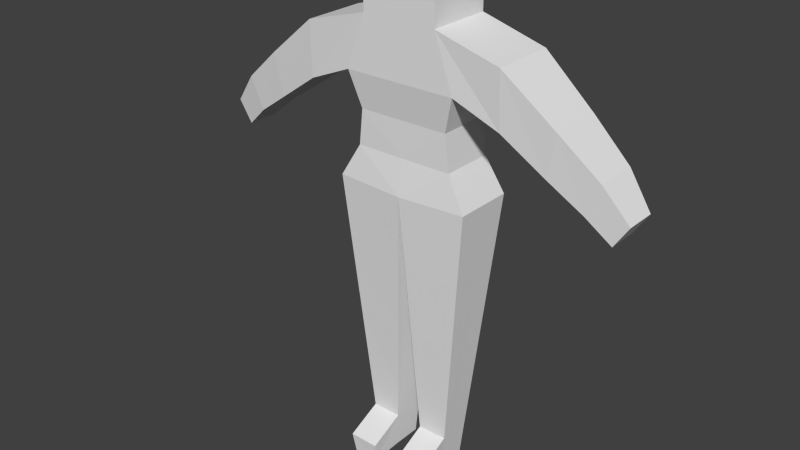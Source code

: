 # Source: Char03.blend  (saved by Blender 2.70.0; exported with 4.5.12 LTS)
import bpy
from mathutils import Matrix  # noqa: F401  (used for matrix-valued properties, if any)

bpy.ops.wm.read_factory_settings(use_empty=True)
scene = bpy.context.scene
scene.name = 'Scene'

# ---- collections
col_collection_1 = bpy.data.collections.new('Collection 1'); scene.collection.children.link(col_collection_1)

# ---- world
world_world = bpy.data.worlds.new('World'); scene.world = world_world
world_world.color = (0.05088, 0.05088, 0.05088)
world_world.use_sun_shadow = False
world_world.sun_shadow_jitter_overblur = 0.0
world_world.cycles.sampling_method = 'MANUAL'
world_world.cycles.sample_map_resolution = 256

# ---- meshes
me_cube_001 = bpy.data.meshes.new('Cube.001')
me_cube_001.from_pydata([(0.1523, 0.05361, -0.003014), (0.1523, -0.05361, -0.003014), (0.2592, 0.1138, 1.09), (0.2592, -0.1138, 1.09), (0.0, 0.1238, 1.083), (0.06024, 0.05361, -0.003014), (0.0, -0.1238, 1.083), (0.06024, -0.05361, -0.003014), (0.2125, 0.1238, 1.483), (0.2125, -0.1238, 1.483), (0.0, 0.1238, 1.483), (0.0, -0.1238, 1.483), (0.1416, 0.1238, 1.685), (0.1416, -0.1238, 1.685), (0.0, 0.1238, 1.685), (0.0, -0.1238, 1.685), (0.7659, 0.05949, 1.132), (0.7659, -0.05949, 1.132), (0.8189, 0.05949, 1.213), (0.8189, -0.05949, 1.213), (0.385, -0.1133, 1.41), (0.548, -0.09637, 1.298), (0.675, -0.07958, 1.212), (0.7261, -0.08215, 1.331), (0.5797, -0.1018, 1.457), (0.3826, -0.1215, 1.617), (0.385, 0.1133, 1.41), (0.548, 0.09638, 1.298), (0.675, 0.07958, 1.212), (0.7261, 0.08215, 1.331), (0.5797, 0.1018, 1.457), (0.3826, 0.1215, 1.617), (0.0, -0.102, 1.216), (0.0, -0.102, 1.349), (0.0, 0.102, 1.349), (0.0, 0.102, 1.216), (0.1882, 0.0998, 1.215), (0.1728, 0.102, 1.349), (0.1728, -0.102, 1.349), (0.1882, -0.0998, 1.215), (0.1416, 0.1238, 1.987), (0.1416, -0.1238, 1.987), (0.0, 0.1238, 1.987), (0.0, -0.1238, 1.987), (0.2324, 0.09876, 0.8167), (0.2057, 0.08371, 0.5434), (0.179, 0.06866, 0.2702), (0.2324, -0.09876, 0.8167), (0.2057, -0.08371, 0.5434), (0.179, -0.06866, 0.2702), (0.01506, 0.1062, 0.8113), (0.03012, 0.08869, 0.5398), (0.04518, 0.07115, 0.2684), (0.01506, -0.1062, 0.8113), (0.03012, -0.08869, 0.5398), (0.04518, -0.07115, 0.2684), (0.1656, 0.06113, 0.1336), (0.1656, -0.06113, 0.1336), (0.05271, 0.06238, 0.1327), (0.05271, -0.06238, 0.1327), (0.05355, -0.1952, 0.06833), (0.1665, -0.194, 0.06923), (0.06108, -0.1865, -0.01098), (0.1531, -0.1865, -0.01098)], [], [(58, 56, 0, 5), (56, 57, 1, 0), (7, 5, 0, 1), (57, 59, 60, 61), (34, 33, 11, 10), (59, 58, 5, 7), (10, 11, 15, 14), (38, 37, 8, 9), (33, 38, 9, 11), (37, 34, 10, 8), (14, 15, 43, 42), (8, 10, 14, 12), (23, 22, 17, 19), (11, 9, 13, 15), (17, 16, 18, 19), (22, 28, 16, 17), (29, 23, 19, 18), (28, 29, 18, 16), (13, 9, 20, 25), (25, 20, 21, 24), (24, 21, 22, 23), (9, 8, 26, 20), (20, 26, 27, 21), (21, 27, 28, 22), (12, 13, 25, 31), (31, 25, 24, 30), (30, 24, 23, 29), (8, 12, 31, 26), (26, 31, 30, 27), (27, 30, 29, 28), (4, 6, 32, 35), (35, 32, 33, 34), (3, 2, 36, 39), (39, 36, 37, 38), (6, 3, 39, 32), (32, 39, 38, 33), (2, 4, 35, 36), (36, 35, 34, 37), (41, 40, 42, 43), (15, 13, 41, 43), (12, 14, 42, 40), (13, 12, 40, 41), (4, 2, 44, 50), (50, 44, 45, 51), (51, 45, 46, 52), (2, 3, 47, 44), (44, 47, 48, 45), (45, 48, 49, 46), (3, 6, 53, 47), (47, 53, 54, 48), (48, 54, 55, 49), (6, 4, 50, 53), (53, 50, 51, 54), (54, 51, 52, 55), (52, 46, 56, 58), (46, 49, 57, 56), (49, 55, 59, 57), (55, 52, 58, 59), (7, 1, 63, 62), (1, 57, 61, 63), (59, 7, 62, 60), (61, 60, 62, 63)])
me_cube_001.use_remesh_preserve_volume = False
me_cube_001.use_remesh_preserve_attributes = False
me_cube_001.use_mirror_vertex_groups = False
me_cube_001.update()
arm_armature = bpy.data.armatures.new('Armature')  # bones are not reproduced

# ---- objects
ob_metarig = bpy.data.objects.new('metarig', arm_armature)
ob_cube = bpy.data.objects.new('Cube', me_cube_001)

# ---- transforms, parenting, visibility, modifiers, constraints
ob_metarig.location = (0.0, 0.0, 0.0)
ob_metarig.lineart.crease_threshold = 0.0
ob_cube.parent = ob_metarig
ob_cube.location = (0.0, 0.0, 0.0)
ob_cube.lineart.crease_threshold = 0.0
_vg = ob_cube.vertex_groups.new(name='hips')
for _i, _w in zip([2, 4, 6, 35, 36, 50], [0.07636, 0.849, 0.06103, 0.1025, 0.02106, 0.04292]): _vg.add([_i], _w, 'REPLACE')
_vg = ob_cube.vertex_groups.new(name='spine')
for _i, _w in zip([3, 4, 6, 32, 33, 34, 35, 36, 37, 38, 39], [0.003362, 0.05643, 0.1045, 0.6674, 0.09218, 0.09867, 0.7424, 0.1256, 0.03346, 0.03062, 0.09297]): _vg.add([_i], _w, 'REPLACE')
_vg = ob_cube.vertex_groups.new(name='chest')
for _i, _w in zip([2, 3, 6, 8, 9, 10, 11, 12, 13, 14, 15, 20, 32, 33, 34, 35, 36, 37, 38, 39, 42], [0.01036, 0.01852, 0.001601, 0.09981, 0.1388, 0.8605, 0.813, 0.06504, 0.01044, 0.4572, 0.08072, 0.01077, 0.1354, 0.8363, 0.8408, 0.09793, 0.1424, 0.587, 0.5852, 0.1507, 0.02723]): _vg.add([_i], _w, 'REPLACE')
_vg = ob_cube.vertex_groups.new(name='neck')
for _i, _w in zip([10, 12, 14, 15, 42], [0.03356, 0.05308, 0.4196, 0.005111, 0.01965]): _vg.add([_i], _w, 'REPLACE')
_vg = ob_cube.vertex_groups.new(name='head')
for _i, _w in zip([12, 13, 14, 15, 40, 41, 42, 43], [0.02898, 0.02649, 0.002765, 0.03461, 0.858, 0.8753, 0.888, 0.9114]): _vg.add([_i], _w, 'REPLACE')
_vg = ob_cube.vertex_groups.new(name='shoulder.L')
for _i, _w in zip([8, 9, 11, 12, 13, 14, 15, 25, 31, 38, 40, 41, 42, 43], [0.05231, 0.1187, 0.1005, 0.7525, 0.842, 0.09156, 0.8353, 0.1099, 0.04426, 0.01099, 0.09695, 0.1041, 0.02099, 0.07132]): _vg.add([_i], _w, 'REPLACE')
_vg = ob_cube.vertex_groups.new(name='upper_arm.L')
for _i, _w in zip([8, 9, 10, 11, 12, 13, 20, 21, 24, 25, 26, 27, 30, 31, 36, 37, 38, 39], [0.8169, 0.6718, 0.05502, 0.05047, 0.08598, 0.07877, 0.7951, 0.1139, 0.1321, 0.7881, 0.9508, 0.02407, 0.05847, 0.8915, 0.03816, 0.1927, 0.1742, 0.03297]): _vg.add([_i], _w, 'REPLACE')
_vg = ob_cube.vertex_groups.new(name='forearm.L')
for _i, _w in zip([9, 20, 21, 22, 23, 24, 25, 26, 27, 28, 29, 30, 31], [0.002838, 0.1464, 0.7112, 0.0578, 0.08056, 0.743, 0.07557, 0.02917, 0.903, 0.052, 0.02714, 0.9012, 0.03899]): _vg.add([_i], _w, 'REPLACE')
_vg = ob_cube.vertex_groups.new(name='hand.L')
for _i, _w in zip([22, 27, 28, 29], [0.04314, 0.01188, 0.7824, 0.00296]): _vg.add([_i], _w, 'REPLACE')
_vg = ob_cube.vertex_groups.new(name='palm.01.L')
for _i, _w in zip([19, 21, 22, 23, 24], [0.0553, 0.004236, 0.06715, 0.6288, 0.07726]): _vg.add([_i], _w, 'REPLACE')
_vg = ob_cube.vertex_groups.new(name='f_index.01.L')
_vg = ob_cube.vertex_groups.new(name='f_index.02.L')
for _i, _w in zip([17, 18, 19, 23], [0.1218, 0.0269, 0.6918, 0.06237]): _vg.add([_i], _w, 'REPLACE')
_vg = ob_cube.vertex_groups.new(name='f_index.03.L')
for _i, _w in zip([17, 19, 22], [0.6349, 0.09248, 0.05472]): _vg.add([_i], _w, 'REPLACE')
_vg = ob_cube.vertex_groups.new(name='thumb.01.L')
_vg = ob_cube.vertex_groups.new(name='thumb.02.L')
for _i, _w in zip([17, 21, 22, 23, 28], [0.1021, 0.1151, 0.7196, 0.1073, 0.02166]): _vg.add([_i], _w, 'REPLACE')
_vg = ob_cube.vertex_groups.new(name='thumb.03.L')
_vg = ob_cube.vertex_groups.new(name='palm.02.L')
_vg = ob_cube.vertex_groups.new(name='f_middle.01.L')
_vg = ob_cube.vertex_groups.new(name='f_middle.02.L')
_vg = ob_cube.vertex_groups.new(name='f_middle.03.L')
_vg = ob_cube.vertex_groups.new(name='palm.03.L')
for _i, _w in zip([18, 23, 28, 29, 30], [0.01154, 0.08822, 0.0453, 0.8752, 0.007288]): _vg.add([_i], _w, 'REPLACE')
_vg = ob_cube.vertex_groups.new(name='f_ring.01.L')
for _i, _w in zip([18, 19], [0.8444, 0.08971]): _vg.add([_i], _w, 'REPLACE')
_vg = ob_cube.vertex_groups.new(name='f_ring.02.L')
_vg = ob_cube.vertex_groups.new(name='f_ring.03.L')
for _i, _w in zip([16, 17, 18, 28], [0.9378, 0.1094, 0.05618, 0.05028]): _vg.add([_i], _w, 'REPLACE')
_vg = ob_cube.vertex_groups.new(name='palm.04.L')
_vg = ob_cube.vertex_groups.new(name='f_pinky.01.L')
_vg = ob_cube.vertex_groups.new(name='f_pinky.02.L')
_vg = ob_cube.vertex_groups.new(name='f_pinky.03.L')
_vg = ob_cube.vertex_groups.new(name='shoulder.R')
_vg = ob_cube.vertex_groups.new(name='upper_arm.R')
_vg = ob_cube.vertex_groups.new(name='forearm.R')
_vg = ob_cube.vertex_groups.new(name='hand.R')
_vg = ob_cube.vertex_groups.new(name='palm.01.R')
_vg = ob_cube.vertex_groups.new(name='f_index.01.R')
_vg = ob_cube.vertex_groups.new(name='f_index.02.R')
_vg = ob_cube.vertex_groups.new(name='f_index.03.R')
_vg = ob_cube.vertex_groups.new(name='thumb.01.R')
_vg = ob_cube.vertex_groups.new(name='thumb.02.R')
_vg = ob_cube.vertex_groups.new(name='thumb.03.R')
_vg = ob_cube.vertex_groups.new(name='palm.02.R')
_vg = ob_cube.vertex_groups.new(name='f_middle.01.R')
_vg = ob_cube.vertex_groups.new(name='f_middle.02.R')
_vg = ob_cube.vertex_groups.new(name='f_middle.03.R')
_vg = ob_cube.vertex_groups.new(name='palm.03.R')
_vg = ob_cube.vertex_groups.new(name='f_ring.01.R')
_vg = ob_cube.vertex_groups.new(name='f_ring.02.R')
_vg = ob_cube.vertex_groups.new(name='f_ring.03.R')
_vg = ob_cube.vertex_groups.new(name='palm.04.R')
_vg = ob_cube.vertex_groups.new(name='f_pinky.01.R')
_vg = ob_cube.vertex_groups.new(name='f_pinky.02.R')
_vg = ob_cube.vertex_groups.new(name='f_pinky.03.R')
_vg = ob_cube.vertex_groups.new(name='thigh.L')
for _i, _w in zip([2, 3, 4, 6, 32, 33, 35, 36, 37, 38, 39, 44, 45, 46, 47, 48, 49, 50, 51, 52, 53, 54], [0.8717, 0.9118, 0.08471, 0.8036, 0.1698, 0.02001, 0.05019, 0.6471, 0.1496, 0.1564, 0.6937, 0.9763, 0.9326, 0.0407, 0.9847, 0.9152, 0.03447, 0.9427, 0.9011, 0.01508, 0.9664, 0.5258]): _vg.add([_i], _w, 'REPLACE')
_vg = ob_cube.vertex_groups.new(name='shin.L')
for _i, _w in zip([0, 1, 5, 7, 45, 46, 48, 49, 51, 52, 54, 55, 56, 57, 58, 59, 60, 61], [0.06833, 0.05182, 0.06015, 0.04047, 0.06541, 0.9486, 0.08387, 0.9482, 0.09609, 0.9635, 0.4739, 0.9734, 0.9233, 0.8609, 0.9426, 0.8767, 0.08858, 0.09642]): _vg.add([_i], _w, 'REPLACE')
_vg = ob_cube.vertex_groups.new(name='foot.L')
for _i, _w in zip([0, 1, 5, 7, 57, 59, 61, 62, 63], [0.07922, 0.8328, 0.07155, 0.8601, 0.0663, 0.06312, 0.04081, 0.05269, 0.07714]): _vg.add([_i], _w, 'REPLACE')
_vg = ob_cube.vertex_groups.new(name='toe.L')
for _i, _w in zip([1, 7, 57, 59, 60, 61, 62, 63], [0.05354, 0.03893, 0.05835, 0.05068, 0.8892, 0.8539, 0.9399, 0.8965]): _vg.add([_i], _w, 'REPLACE')
_vg = ob_cube.vertex_groups.new(name='heel.L')
for _i, _w in zip([0, 5, 7, 58], [0.08459, 0.7936, 0.03594, 0.02248]): _vg.add([_i], _w, 'REPLACE')
_vg = ob_cube.vertex_groups.new(name='heel.02.L')
for _i, _w in zip([0, 1, 5, 56], [0.7623, 0.05238, 0.07059, 0.04444]): _vg.add([_i], _w, 'REPLACE')
_vg = ob_cube.vertex_groups.new(name='thigh.R')
_vg = ob_cube.vertex_groups.new(name='shin.R')
_vg = ob_cube.vertex_groups.new(name='foot.R')
_vg = ob_cube.vertex_groups.new(name='toe.R')
_vg = ob_cube.vertex_groups.new(name='heel.R')
_vg = ob_cube.vertex_groups.new(name='heel.02.R')
_m = ob_cube.modifiers.new('Mirror', 'MIRROR')
_m.use_clip = True
_m = ob_cube.modifiers.new('Armature', 'ARMATURE')
_m.object = ob_metarig

# ---- collection membership
col_collection_1.objects.link(ob_metarig)
col_collection_1.objects.link(ob_cube)

# ---- scene / render settings (as saved in the file)
scene.frame_start = 1; scene.frame_end = 29; scene.frame_set(22)
scene.render.engine = 'BLENDER_EEVEE_NEXT'
scene.render.image_settings.color_mode = 'RGB'
scene.render.image_settings.compression = 90
scene.render.resolution_percentage = 50
scene.render.fps = 30
scene.render.dither_intensity = 0.0
scene.render.bake_margin = 2
scene.cycles.use_denoising = False
scene.cycles.samples = 10
scene.cycles.sampling_pattern = 'TABULATED_SOBOL'
scene.cycles.light_sampling_threshold = 0.0
scene.cycles.use_adaptive_sampling = False
scene.cycles.use_light_tree = False
scene.cycles.blur_glossy = 0.0
scene.cycles.volume_bounces = 1
scene.cycles.pixel_filter_type = 'GAUSSIAN'
scene.cycles.sample_clamp_indirect = 0.0
scene.view_settings.view_transform = 'Standard'
bpy.context.view_layer.update()

# ---- added for rendering (the .blend has no active camera and no usable light): camera, sun
cam_auto = bpy.data.cameras.new('AutoCamera')
cam_auto.lens = 50.0
cam_auto.sensor_width = 36.0
cam_auto.clip_end = 1000.0
ob_auto_camera = bpy.data.objects.new('AutoCamera', cam_auto)
scene.collection.objects.link(ob_auto_camera)
ob_auto_camera.location = (2.12933, -2.67007, 2.68047)
ob_auto_camera.rotation_euler = (1.09748, -7.21219e-08, 0.694738)
scene.camera = ob_auto_camera
light_auto_sun = bpy.data.lights.new('AutoSun', 'SUN')
light_auto_sun.energy = 3.0
light_auto_sun.angle = 0.0523599
ob_auto_sun = bpy.data.objects.new('AutoSun', light_auto_sun)
scene.collection.objects.link(ob_auto_sun)
ob_auto_sun.rotation_euler = (0.872665, 0.174533, 0.523599)
bpy.context.view_layer.update()
